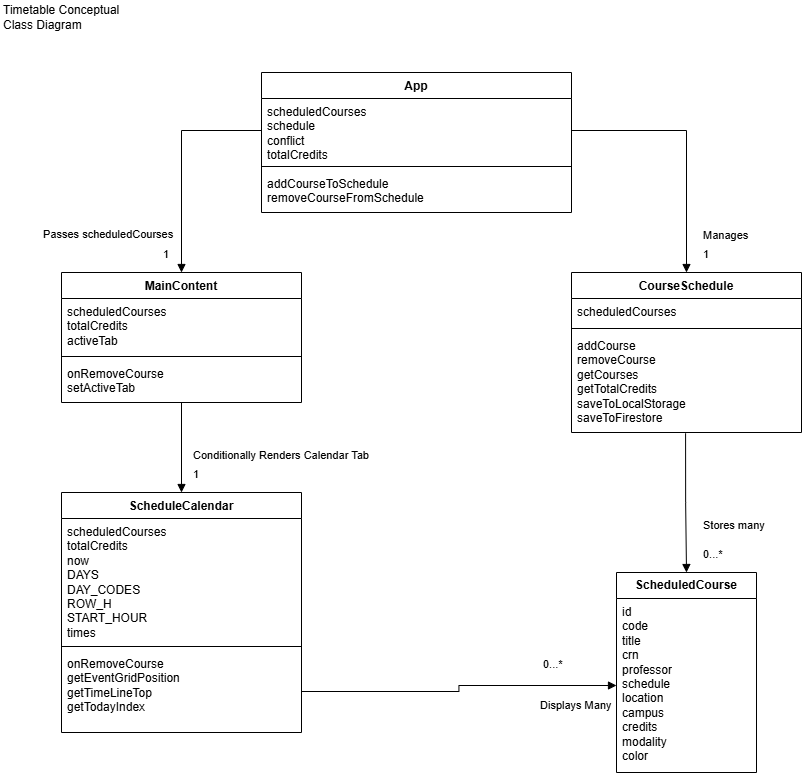

The diagram above was exported from draw.io. Its source (the exported page's mxGraphModel, read from the mxfile embedded in the PNG):
<mxGraphModel dx="1471" dy="803" grid="1" gridSize="10" guides="1" tooltips="1" connect="1" arrows="1" fold="1" page="1" pageScale="1" pageWidth="850" pageHeight="1100" math="0" shadow="0">
  <root>
    <mxCell id="0" />
    <mxCell id="1" parent="0" />
    <mxCell id="UqIXOlFSLKubHgumDhnI-1" parent="1" style="text;html=1;whiteSpace=wrap;strokeColor=none;fillColor=none;align=left;verticalAlign=middle;rounded=0;" value="Timetable Conceptual Class Diagram" vertex="1">
      <mxGeometry height="30" width="150" x="10" y="10" as="geometry" />
    </mxCell>
    <mxCell id="UqIXOlFSLKubHgumDhnI-2" parent="1" style="swimlane;fontStyle=1;align=center;verticalAlign=top;childLayout=stackLayout;horizontal=1;startSize=26;horizontalStack=0;resizeParent=1;resizeParentMax=0;resizeLast=0;collapsible=1;marginBottom=0;whiteSpace=wrap;html=1;" value="App" vertex="1">
      <mxGeometry height="140" width="310" x="270" y="80" as="geometry" />
    </mxCell>
    <mxCell id="UqIXOlFSLKubHgumDhnI-3" parent="UqIXOlFSLKubHgumDhnI-2" style="text;strokeColor=none;fillColor=none;align=left;verticalAlign=top;spacingLeft=4;spacingRight=4;overflow=hidden;rotatable=0;points=[[0,0.5],[1,0.5]];portConstraint=eastwest;whiteSpace=wrap;html=1;" value="scheduledCourses&lt;br&gt;schedule&lt;br&gt;conflict&lt;br&gt;totalCredits" vertex="1">
      <mxGeometry height="64" width="310" y="26" as="geometry" />
    </mxCell>
    <mxCell id="UqIXOlFSLKubHgumDhnI-4" parent="UqIXOlFSLKubHgumDhnI-2" style="line;strokeWidth=1;fillColor=none;align=left;verticalAlign=middle;spacingTop=-1;spacingLeft=3;spacingRight=3;rotatable=0;labelPosition=right;points=[];portConstraint=eastwest;strokeColor=inherit;" value="" vertex="1">
      <mxGeometry height="8" width="310" y="90" as="geometry" />
    </mxCell>
    <mxCell id="UqIXOlFSLKubHgumDhnI-5" parent="UqIXOlFSLKubHgumDhnI-2" style="text;strokeColor=none;fillColor=none;align=left;verticalAlign=top;spacingLeft=4;spacingRight=4;overflow=hidden;rotatable=0;points=[[0,0.5],[1,0.5]];portConstraint=eastwest;whiteSpace=wrap;html=1;" value="addCourseToSchedule&lt;br&gt;removeCourseFromSchedule" vertex="1">
      <mxGeometry height="42" width="310" y="98" as="geometry" />
    </mxCell>
    <mxCell id="UqIXOlFSLKubHgumDhnI-7" parent="1" style="swimlane;fontStyle=1;align=center;verticalAlign=top;childLayout=stackLayout;horizontal=1;startSize=26;horizontalStack=0;resizeParent=1;resizeParentMax=0;resizeLast=0;collapsible=1;marginBottom=0;whiteSpace=wrap;html=1;" value="MainContent" vertex="1">
      <mxGeometry height="130" width="240" x="70" y="280" as="geometry">
        <mxRectangle height="30" width="110" x="110" y="370" as="alternateBounds" />
      </mxGeometry>
    </mxCell>
    <mxCell id="UqIXOlFSLKubHgumDhnI-8" parent="UqIXOlFSLKubHgumDhnI-7" style="text;strokeColor=none;fillColor=none;align=left;verticalAlign=top;spacingLeft=4;spacingRight=4;overflow=hidden;rotatable=0;points=[[0,0.5],[1,0.5]];portConstraint=eastwest;whiteSpace=wrap;html=1;" value="scheduledCourses&lt;br&gt;totalCredits&lt;br&gt;&lt;div&gt;activeTab&lt;/div&gt;" vertex="1">
      <mxGeometry height="54" width="240" y="26" as="geometry" />
    </mxCell>
    <mxCell id="UqIXOlFSLKubHgumDhnI-9" parent="UqIXOlFSLKubHgumDhnI-7" style="line;strokeWidth=1;fillColor=none;align=left;verticalAlign=middle;spacingTop=-1;spacingLeft=3;spacingRight=3;rotatable=0;labelPosition=right;points=[];portConstraint=eastwest;strokeColor=inherit;" value="" vertex="1">
      <mxGeometry height="8" width="240" y="80" as="geometry" />
    </mxCell>
    <mxCell id="UqIXOlFSLKubHgumDhnI-10" parent="UqIXOlFSLKubHgumDhnI-7" style="text;strokeColor=none;fillColor=none;align=left;verticalAlign=top;spacingLeft=4;spacingRight=4;overflow=hidden;rotatable=0;points=[[0,0.5],[1,0.5]];portConstraint=eastwest;whiteSpace=wrap;html=1;" value="onRemoveCourse&lt;br&gt;setActiveTab" vertex="1">
      <mxGeometry height="42" width="240" y="88" as="geometry" />
    </mxCell>
    <mxCell id="UqIXOlFSLKubHgumDhnI-11" parent="1" style="swimlane;fontStyle=1;align=center;verticalAlign=top;childLayout=stackLayout;horizontal=1;startSize=26;horizontalStack=0;resizeParent=1;resizeParentMax=0;resizeLast=0;collapsible=1;marginBottom=0;whiteSpace=wrap;html=1;" value="ScheduleCalendar" vertex="1">
      <mxGeometry height="240" width="240" x="70" y="500" as="geometry" />
    </mxCell>
    <mxCell id="UqIXOlFSLKubHgumDhnI-12" parent="UqIXOlFSLKubHgumDhnI-11" style="text;strokeColor=none;fillColor=none;align=left;verticalAlign=top;spacingLeft=4;spacingRight=4;overflow=hidden;rotatable=0;points=[[0,0.5],[1,0.5]];portConstraint=eastwest;whiteSpace=wrap;html=1;" value="scheduledCourses&lt;br&gt;totalCredits&lt;br&gt;now&lt;br&gt;DAYS&lt;br&gt;DAY_CODES&lt;br&gt;ROW_H&lt;br&gt;START_HOUR&lt;br&gt;times" vertex="1">
      <mxGeometry height="124" width="240" y="26" as="geometry" />
    </mxCell>
    <mxCell id="UqIXOlFSLKubHgumDhnI-13" parent="UqIXOlFSLKubHgumDhnI-11" style="line;strokeWidth=1;fillColor=none;align=left;verticalAlign=middle;spacingTop=-1;spacingLeft=3;spacingRight=3;rotatable=0;labelPosition=right;points=[];portConstraint=eastwest;strokeColor=inherit;" value="" vertex="1">
      <mxGeometry height="8" width="240" y="150" as="geometry" />
    </mxCell>
    <mxCell id="UqIXOlFSLKubHgumDhnI-14" parent="UqIXOlFSLKubHgumDhnI-11" style="text;strokeColor=none;fillColor=none;align=left;verticalAlign=top;spacingLeft=4;spacingRight=4;overflow=hidden;rotatable=0;points=[[0,0.5],[1,0.5]];portConstraint=eastwest;whiteSpace=wrap;html=1;" value="onRemoveCourse&lt;br&gt;getEventGridPosition&lt;br&gt;getTimeLineTop&lt;br&gt;getTodayIndex" vertex="1">
      <mxGeometry height="82" width="240" y="158" as="geometry" />
    </mxCell>
    <mxCell id="UqIXOlFSLKubHgumDhnI-15" parent="1" style="swimlane;fontStyle=1;align=center;verticalAlign=top;childLayout=stackLayout;horizontal=1;startSize=26;horizontalStack=0;resizeParent=1;resizeParentMax=0;resizeLast=0;collapsible=1;marginBottom=0;whiteSpace=wrap;html=1;" value="CourseSchedule" vertex="1">
      <mxGeometry height="160" width="230" x="580" y="280" as="geometry" />
    </mxCell>
    <mxCell id="UqIXOlFSLKubHgumDhnI-16" parent="UqIXOlFSLKubHgumDhnI-15" style="text;strokeColor=none;fillColor=none;align=left;verticalAlign=top;spacingLeft=4;spacingRight=4;overflow=hidden;rotatable=0;points=[[0,0.5],[1,0.5]];portConstraint=eastwest;whiteSpace=wrap;html=1;" value="scheduledCourses" vertex="1">
      <mxGeometry height="26" width="230" y="26" as="geometry" />
    </mxCell>
    <mxCell id="UqIXOlFSLKubHgumDhnI-17" parent="UqIXOlFSLKubHgumDhnI-15" style="line;strokeWidth=1;fillColor=none;align=left;verticalAlign=middle;spacingTop=-1;spacingLeft=3;spacingRight=3;rotatable=0;labelPosition=right;points=[];portConstraint=eastwest;strokeColor=inherit;" value="" vertex="1">
      <mxGeometry height="8" width="230" y="52" as="geometry" />
    </mxCell>
    <mxCell id="UqIXOlFSLKubHgumDhnI-18" parent="UqIXOlFSLKubHgumDhnI-15" style="text;strokeColor=none;fillColor=none;align=left;verticalAlign=top;spacingLeft=4;spacingRight=4;overflow=hidden;rotatable=0;points=[[0,0.5],[1,0.5]];portConstraint=eastwest;whiteSpace=wrap;html=1;" value="addCourse&lt;br&gt;removeCourse&lt;br&gt;getCourses&lt;br&gt;getTotalCredits&lt;div&gt;saveToLocalStorage&lt;/div&gt;&lt;div&gt;saveToFirestore&lt;/div&gt;" vertex="1">
      <mxGeometry height="100" width="230" y="60" as="geometry" />
    </mxCell>
    <mxCell id="2v_Xs1CWEJns3lmE6RJ7-9" parent="1" style="swimlane;fontStyle=0;childLayout=stackLayout;horizontal=1;startSize=26;fillColor=none;horizontalStack=0;resizeParent=1;resizeParentMax=0;resizeLast=0;collapsible=1;marginBottom=0;whiteSpace=wrap;html=1;" value="&lt;b&gt;ScheduledCourse&lt;/b&gt;" vertex="1">
      <mxGeometry height="200" width="140" x="625" y="580" as="geometry" />
    </mxCell>
    <mxCell id="2v_Xs1CWEJns3lmE6RJ7-10" parent="2v_Xs1CWEJns3lmE6RJ7-9" style="text;strokeColor=none;fillColor=none;align=left;verticalAlign=top;spacingLeft=4;spacingRight=4;overflow=hidden;rotatable=0;points=[[0,0.5],[1,0.5]];portConstraint=eastwest;whiteSpace=wrap;html=1;" value="&lt;div&gt;id&lt;/div&gt;&lt;div&gt;code&lt;/div&gt;&lt;div&gt;title&lt;/div&gt;&lt;div&gt;crn&lt;/div&gt;&lt;div&gt;professor&lt;/div&gt;&lt;div&gt;schedule&lt;/div&gt;&lt;div&gt;&lt;span style=&quot;background-color: transparent; color: light-dark(rgb(0, 0, 0), rgb(255, 255, 255));&quot;&gt;location&lt;/span&gt;&lt;/div&gt;&lt;div&gt;campus&lt;/div&gt;&lt;div&gt;credits&lt;/div&gt;&lt;div&gt;modality&lt;/div&gt;&lt;div&gt;color&lt;/div&gt;" vertex="1">
      <mxGeometry height="174" width="140" y="26" as="geometry" />
    </mxCell>
    <mxCell id="2v_Xs1CWEJns3lmE6RJ7-13" edge="1" parent="1" source="UqIXOlFSLKubHgumDhnI-3" style="endArrow=block;endFill=1;html=1;edgeStyle=orthogonalEdgeStyle;align=left;verticalAlign=top;rounded=0;exitX=0;exitY=0.5;exitDx=0;exitDy=0;entryX=0.5;entryY=0;entryDx=0;entryDy=0;" target="UqIXOlFSLKubHgumDhnI-7" value="Passes scheduledCourses">
      <mxGeometry relative="1" x="0.5495" y="-140" as="geometry">
        <mxPoint as="offset" />
        <mxPoint x="350" y="350" as="sourcePoint" />
        <mxPoint x="510" y="350" as="targetPoint" />
      </mxGeometry>
    </mxCell>
    <mxCell id="2v_Xs1CWEJns3lmE6RJ7-14" connectable="0" parent="2v_Xs1CWEJns3lmE6RJ7-13" style="edgeLabel;resizable=0;html=1;align=left;verticalAlign=bottom;" value="1" vertex="1">
      <mxGeometry relative="1" x="-1" as="geometry">
        <mxPoint x="-100" y="132" as="offset" />
      </mxGeometry>
    </mxCell>
    <mxCell id="2v_Xs1CWEJns3lmE6RJ7-15" edge="1" parent="1" source="UqIXOlFSLKubHgumDhnI-3" style="endArrow=block;endFill=1;html=1;edgeStyle=orthogonalEdgeStyle;align=left;verticalAlign=top;rounded=0;exitX=1;exitY=0.5;exitDx=0;exitDy=0;" target="UqIXOlFSLKubHgumDhnI-15" value="Manages">
      <mxGeometry relative="1" x="0.6109" y="15" as="geometry">
        <mxPoint as="offset" />
        <mxPoint x="615" y="149.38" as="sourcePoint" />
        <mxPoint x="775" y="149.38" as="targetPoint" />
      </mxGeometry>
    </mxCell>
    <mxCell id="2v_Xs1CWEJns3lmE6RJ7-16" connectable="0" parent="2v_Xs1CWEJns3lmE6RJ7-15" style="edgeLabel;resizable=0;html=1;align=left;verticalAlign=bottom;" value="1" vertex="1">
      <mxGeometry relative="1" x="-1" as="geometry">
        <mxPoint x="130" y="132" as="offset" />
      </mxGeometry>
    </mxCell>
    <mxCell id="2v_Xs1CWEJns3lmE6RJ7-18" edge="1" parent="1" source="UqIXOlFSLKubHgumDhnI-10" style="endArrow=block;endFill=1;html=1;edgeStyle=orthogonalEdgeStyle;align=left;verticalAlign=top;rounded=0;exitX=0.5;exitY=0.994;exitDx=0;exitDy=0;exitPerimeter=0;entryX=0.5;entryY=0;entryDx=0;entryDy=0;" target="UqIXOlFSLKubHgumDhnI-11" value="Conditionally Renders Calendar Tab">
      <mxGeometry relative="1" x="-0.108" y="10" as="geometry">
        <mxPoint as="offset" />
        <mxPoint x="350" y="480" as="sourcePoint" />
        <mxPoint x="510" y="480" as="targetPoint" />
      </mxGeometry>
    </mxCell>
    <mxCell id="2v_Xs1CWEJns3lmE6RJ7-19" connectable="0" parent="2v_Xs1CWEJns3lmE6RJ7-18" style="edgeLabel;resizable=0;html=1;align=left;verticalAlign=bottom;" value="1" vertex="1">
      <mxGeometry relative="1" x="-1" as="geometry">
        <mxPoint x="10" y="80" as="offset" />
      </mxGeometry>
    </mxCell>
    <mxCell id="2v_Xs1CWEJns3lmE6RJ7-20" edge="1" parent="1" source="UqIXOlFSLKubHgumDhnI-18" style="endArrow=block;endFill=1;html=1;edgeStyle=orthogonalEdgeStyle;align=left;verticalAlign=top;rounded=0;exitX=0.496;exitY=1.008;exitDx=0;exitDy=0;exitPerimeter=0;entryX=0.5;entryY=0;entryDx=0;entryDy=0;" target="2v_Xs1CWEJns3lmE6RJ7-9" value="Stores many">
      <mxGeometry relative="1" x="0.1433" y="15" as="geometry">
        <mxPoint as="offset" />
        <mxPoint x="350" y="600" as="sourcePoint" />
        <mxPoint x="510" y="600" as="targetPoint" />
      </mxGeometry>
    </mxCell>
    <mxCell id="2v_Xs1CWEJns3lmE6RJ7-21" connectable="0" parent="2v_Xs1CWEJns3lmE6RJ7-20" style="edgeLabel;resizable=0;html=1;align=left;verticalAlign=bottom;" value="0...*" vertex="1">
      <mxGeometry relative="1" x="-1" as="geometry">
        <mxPoint x="16" y="129" as="offset" />
      </mxGeometry>
    </mxCell>
    <mxCell id="2v_Xs1CWEJns3lmE6RJ7-22" edge="1" parent="1" source="UqIXOlFSLKubHgumDhnI-14" style="endArrow=block;endFill=1;html=1;edgeStyle=orthogonalEdgeStyle;align=left;verticalAlign=top;rounded=0;exitX=1;exitY=0.5;exitDx=0;exitDy=0;entryX=0;entryY=0.5;entryDx=0;entryDy=0;" target="2v_Xs1CWEJns3lmE6RJ7-10" value="Displays Many">
      <mxGeometry relative="1" x="0.5129" y="-7" as="geometry">
        <mxPoint as="offset" />
        <mxPoint x="350" y="600" as="sourcePoint" />
        <mxPoint x="510" y="600" as="targetPoint" />
      </mxGeometry>
    </mxCell>
    <mxCell id="2v_Xs1CWEJns3lmE6RJ7-23" connectable="0" parent="2v_Xs1CWEJns3lmE6RJ7-22" style="edgeLabel;resizable=0;html=1;align=left;verticalAlign=bottom;" value="0...*" vertex="1">
      <mxGeometry relative="1" x="-1" as="geometry">
        <mxPoint x="240" y="-19" as="offset" />
      </mxGeometry>
    </mxCell>
  </root>
</mxGraphModel>